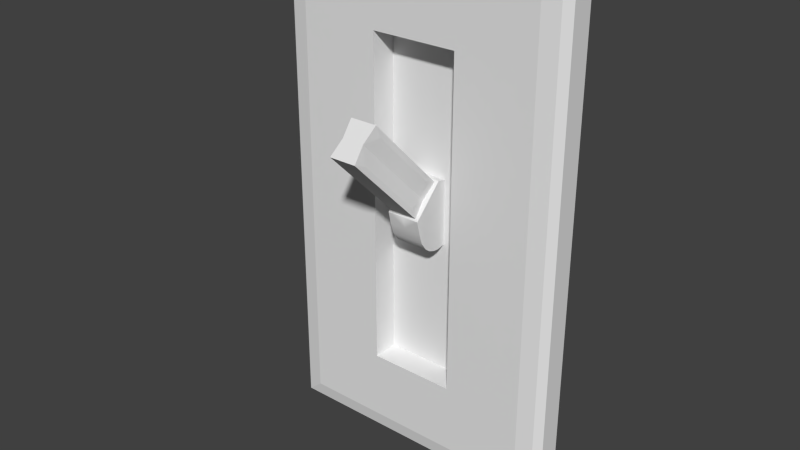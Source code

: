 # Source: Lightswitch.blend  (saved by Blender 2.72.0; exported with 4.5.12 LTS)
import bpy
from mathutils import Matrix  # noqa: F401  (used for matrix-valued properties, if any)

bpy.ops.wm.read_factory_settings(use_empty=True)
scene = bpy.context.scene
scene.name = 'Scene'

# ---- collections
col_collection_1 = bpy.data.collections.new('Collection 1'); scene.collection.children.link(col_collection_1)

# ---- world
world_world = bpy.data.worlds.new('World'); scene.world = world_world
world_world.color = (0.05088, 0.05088, 0.05088)
world_world.use_sun_shadow = False
world_world.sun_shadow_jitter_overblur = 0.0
world_world.cycles.sampling_method = 'MANUAL'
world_world.cycles.sample_map_resolution = 256

# ---- meshes
me_cube_000 = bpy.data.meshes.new('Cube.000')
me_cube_000.from_pydata([(-0.02182, 0.02141, 0.05948), (-0.02182, 0.03755, 0.05577), (-0.02182, 0.05281, 0.05101), (-0.02182, 0.06348, 0.04348), (-0.01764, 0.02141, 0.05948), (-0.01764, -0.07669, 0.1438), (-0.01764, 0.001358, 0.06568), (-0.01764, -0.08361, 0.1605), (-0.01747, 0.01936, 0.05743), (0.02182, 0.02141, 0.05948), (0.02182, 0.03755, 0.05577), (0.02182, 0.05281, 0.05101), (0.02182, 0.06348, 0.04348), (0.01764, 0.02141, 0.05948), (0.01764, -0.07669, 0.1438), (0.01764, 0.001358, 0.06568), (4.284e-08, 0.02141, 0.05948), (4.284e-08, 0.03755, 0.05577), (4.284e-08, 0.05281, 0.05101), (4.284e-08, 0.06348, 0.04348), (0.01764, -0.08361, 0.1605), (0.01747, 0.01936, 0.05743), (4.284e-08, 0.01939, 0.05746), (4.284e-08, -0.08361, 0.1605), (-0.02182, -0.01755, 0.02052), (-0.02182, 0.001929, 0.04), (-0.02182, -0.01384, 0.004379), (-0.02182, -0.009085, -0.01089), (-0.02182, -0.00155, -0.02155), (-0.0144, -0.1011, 0.143), (-0.01764, -0.01755, 0.02052), (-0.0144, 0.001929, 0.04), (-0.01764, -0.1018, 0.1186), (-0.01764, -0.02375, 0.04057), (-0.02182, 0.03096, 0.01097), (-0.02182, 0.01185, 0.03007), (-0.02182, 0.02186, 0.02006), (-0.01764, -0.1185, 0.1255), (-0.01747, -0.0155, 0.02257), (0.02182, -0.01755, 0.02052), (0.02182, 0.001929, 0.04), (0.02182, -0.01384, 0.004379), (0.02182, -0.009085, -0.01089), (0.02182, -0.00155, -0.02155), (0.0144, -0.1011, 0.143), (0.01764, -0.01755, 0.02052), (0.0144, 0.001929, 0.04), (0.01764, -0.1018, 0.1186), (0.01764, -0.02375, 0.04057), (4.284e-08, -0.01755, 0.02052), (4.284e-08, -0.01384, 0.004379), (4.284e-08, -0.009085, -0.01089), (4.284e-08, -0.00155, -0.02155), (0.02182, 0.03096, 0.01097), (0.02182, 0.01185, 0.03007), (0.02182, 0.02186, 0.02006), (0.01764, -0.1185, 0.1255), (0.01747, -0.0155, 0.02257), (4.284e-08, -0.01553, 0.02254), (4.284e-08, -0.1185, 0.1255), (4.284e-08, -0.1011, 0.143), (-0.02182, 0.07196, 0.02809), (-0.02182, 0.06916, 0.03594), (4.284e-08, 0.06916, 0.03594), (-0.02182, 0.03758, 0.004351), (0.02182, 0.06916, 0.03594), (0.02182, 0.03758, 0.004351), (-0.02182, 0.005992, -0.02724), (4.284e-08, 0.005992, -0.02724), (0.02182, 0.005992, -0.02724), (4.284e-08, 0.07196, 0.02809), (-0.02182, 0.0429, -0.0009679), (-0.02182, 0.07061, 0.003989), (0.02182, 0.07196, 0.02809), (0.02182, 0.0429, -0.0009679), (-0.02182, 0.01384, -0.03003), (4.284e-08, 0.01384, -0.03003), (0.02182, 0.01384, -0.03003), (-0.02182, 0.07306, 0.01993), (4.284e-08, 0.07306, 0.01993), (-0.02182, 0.04753, -0.005603), (0.02182, 0.07306, 0.01993), (0.02182, 0.04753, -0.005603), (-0.02182, 0.022, -0.03113), (4.284e-08, 0.022, -0.03113), (0.02182, 0.022, -0.03113), (4.284e-08, 0.07061, 0.003989), (-0.02182, 0.05427, -0.01234), (4.284e-08, 0.05427, -0.01234), (0.02182, 0.07061, 0.003989), (0.02182, 0.05427, -0.01234), (-0.02182, 0.03794, -0.02868), (4.284e-08, 0.03794, -0.02868), (0.02182, 0.03794, -0.02868)], [], [(8, 31, 6), (22, 16, 4, 8), (29, 5, 6, 31), (6, 5, 7, 8), (2, 18, 19, 3), (1, 17, 18, 2), (0, 16, 17, 1), (34, 36, 2, 3), (2, 36, 35, 1), (1, 35, 25, 0), (22, 8, 7, 23), (5, 29, 7), (23, 7, 29, 60), (31, 8, 4, 0, 25), (12, 53, 66, 65), (21, 15, 46), (22, 21, 13, 16), (44, 46, 15, 14), (15, 21, 20, 14), (11, 12, 19, 18), (10, 11, 18, 17), (9, 10, 17, 16), (53, 12, 11, 55), (11, 10, 54, 55), (10, 9, 40, 54), (22, 23, 20, 21), (14, 20, 44), (23, 60, 44, 20), (46, 40, 9, 13, 21), (43, 52, 68, 69), (38, 33, 31), (58, 38, 30, 49), (29, 31, 33, 32), (33, 38, 37, 32), (27, 28, 52, 51), (26, 27, 51, 50), (24, 26, 50, 49), (34, 28, 27, 36), (27, 26, 35, 36), (26, 24, 25, 35), (58, 59, 37, 38), (32, 37, 29), (59, 60, 29, 37), (31, 25, 24, 30, 38), (3, 19, 63, 62), (57, 46, 48), (58, 49, 45, 57), (44, 47, 48, 46), (48, 47, 56, 57), (42, 51, 52, 43), (41, 50, 51, 42), (39, 49, 50, 41), (53, 55, 42, 43), (42, 55, 54, 41), (41, 54, 40, 39), (58, 57, 56, 59), (47, 44, 56), (59, 56, 44, 60), (46, 57, 45, 39, 40), (53, 43, 69, 66), (68, 67, 75, 76), (62, 63, 70, 61), (66, 69, 77, 74), (63, 65, 73, 70), (52, 28, 67, 68), (28, 34, 64, 67), (34, 3, 62, 64), (19, 12, 65, 63), (74, 77, 85, 82), (70, 73, 81, 79), (75, 71, 80, 83), (77, 76, 84, 85), (65, 66, 74, 73), (64, 62, 61, 71), (69, 68, 76, 77), (67, 64, 71, 75), (83, 80, 87, 91), (85, 84, 92, 93), (80, 78, 72, 87), (81, 82, 90, 89), (61, 70, 79, 78), (76, 75, 83, 84), (73, 74, 82, 81), (71, 61, 78, 80), (86, 88, 87, 72), (86, 89, 90, 88), (92, 91, 87, 88), (92, 88, 90, 93), (79, 81, 89, 86), (82, 85, 93, 90), (78, 79, 86, 72), (84, 83, 91, 92)])
me_cube_000.polygons.foreach_set('use_smooth', [0, 0, 0, 0, 1, 1, 1, 1, 1, 1, 0, 0, 0, 1, 1, 0, 0, 0, 0, 1, 1, 1, 1, 1, 1, 0, 0, 0, 1, 1, 0, 0, 0, 0, 1, 1, 1, 1, 1, 1, 0, 0, 0, 1, 1, 0, 0, 0, 0, 1, 1, 1, 1, 1, 1, 0, 0, 0, 1, 1, 1, 1, 1, 1, 1, 1, 1, 1, 1, 1, 1, 1, 1, 1, 1, 1, 1, 1, 1, 1, 1, 1, 1, 1, 1, 1, 1, 1, 1, 1, 1, 1])
me_cube_000.use_remesh_preserve_volume = False
me_cube_000.use_remesh_preserve_attributes = False
me_cube_000.use_mirror_vertex_groups = False
me_cube_000.update()
me_cube_001 = bpy.data.meshes.new('Cube.001')
me_cube_001.from_pydata([(-0.1932, 0.04102, -0.3239), (-0.1932, 0.04102, 0.3482), (0.1932, 0.04102, -0.3239), (0.1932, 0.04102, 0.3482), (-0.05704, -0.001141, -0.2058), (-0.05704, -0.001141, 0.2301), (0.05704, -0.001141, -0.2058), (0.05704, -0.001141, 0.2301), (-0.05704, 0.03329, -0.2058), (-0.05704, 0.03329, 0.2301), (0.05704, 0.03329, -0.2058), (0.05704, 0.03329, 0.2301), (-0.1932, 0.01101, -0.3239), (-0.1618, -0.001141, -0.2967), (-0.184, 0.002418, -0.3159), (-0.1618, -0.001141, 0.3211), (-0.1932, 0.01101, 0.3482), (-0.184, 0.002418, 0.3403), (0.1618, -0.001141, -0.2967), (0.1932, 0.01101, -0.3239), (0.184, 0.002418, -0.3159), (0.1932, 0.01101, 0.3482), (0.1618, -0.001141, 0.3211), (0.184, 0.002418, 0.3403)], [], [(12, 0, 2, 19), (1, 3, 2, 0), (21, 3, 1, 16), (13, 18, 6, 4), (22, 15, 5, 7), (15, 13, 4, 5), (18, 22, 7, 6), (3, 21, 19, 2), (4, 6, 10, 8), (6, 7, 11, 10), (7, 5, 9, 11), (5, 4, 8, 9), (8, 10, 11, 9), (13, 15, 17, 14), (14, 17, 16, 12), (22, 18, 20, 23), (23, 20, 19, 21), (21, 16, 17, 23), (23, 17, 15, 22), (12, 19, 20, 14), (14, 20, 18, 13), (16, 1, 0, 12)])
me_cube_001.use_remesh_preserve_volume = False
me_cube_001.use_remesh_preserve_attributes = False
me_cube_001.use_mirror_vertex_groups = False
me_cube_001.update()

# ---- objects
ob_cube_001 = bpy.data.objects.new('Cube.001', me_cube_000)
ob_cube = bpy.data.objects.new('Cube', me_cube_001)

# ---- transforms, parenting, visibility, modifiers, constraints
ob_cube_001.location = (0.0, 0.0, 0.0)
ob_cube_001.lineart.crease_threshold = 0.0
_m = ob_cube_001.modifiers.new('EdgeSplit', 'EDGE_SPLIT')
ob_cube.location = (0.0, 0.0, 0.0)
ob_cube.lineart.crease_threshold = 0.0

# ---- collection membership
col_collection_1.objects.link(ob_cube_001)
col_collection_1.objects.link(ob_cube)

# ---- scene / render settings (as saved in the file)
scene.frame_start = 1; scene.frame_end = 250; scene.frame_set(1)
scene.render.engine = 'BLENDER_EEVEE_NEXT'
scene.render.resolution_percentage = 50
scene.render.dither_intensity = 0.0
scene.cycles.use_denoising = False
scene.cycles.samples = 10
scene.cycles.sampling_pattern = 'TABULATED_SOBOL'
scene.cycles.light_sampling_threshold = 0.0
scene.cycles.use_adaptive_sampling = False
scene.cycles.use_light_tree = False
scene.cycles.blur_glossy = 0.0
scene.cycles.pixel_filter_type = 'GAUSSIAN'
scene.cycles.sample_clamp_indirect = 0.0
scene.view_settings.view_transform = 'Standard'
bpy.context.view_layer.update()

# ---- added for rendering (the .blend has no active camera and no usable light): camera, sun
cam_auto = bpy.data.cameras.new('AutoCamera')
cam_auto.lens = 50.0
cam_auto.sensor_width = 36.0
cam_auto.clip_end = 1000.0
ob_auto_camera = bpy.data.objects.new('AutoCamera', cam_auto)
scene.collection.objects.link(ob_auto_camera)
ob_auto_camera.location = (0.738845, -0.909344, 0.603237)
ob_auto_camera.rotation_euler = (1.09748, -7.21219e-08, 0.694738)
scene.camera = ob_auto_camera
light_auto_sun = bpy.data.lights.new('AutoSun', 'SUN')
light_auto_sun.energy = 3.0
light_auto_sun.angle = 0.0523599
ob_auto_sun = bpy.data.objects.new('AutoSun', light_auto_sun)
scene.collection.objects.link(ob_auto_sun)
ob_auto_sun.rotation_euler = (0.872665, 0.174533, 0.523599)
bpy.context.view_layer.update()
